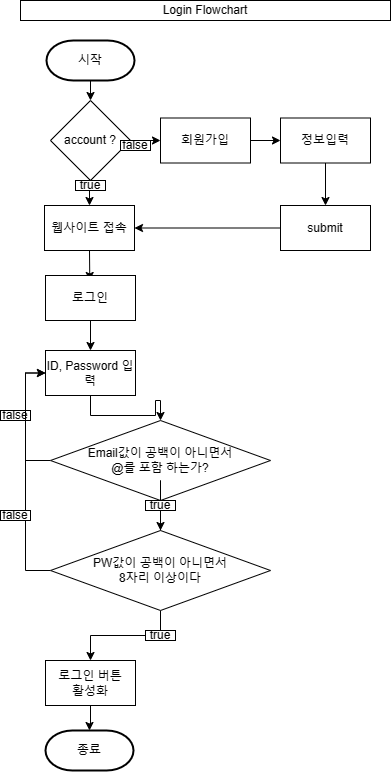

The diagram above was exported from draw.io. Its source (the exported page's mxGraphModel, read from the mxfile embedded in the PNG):
<mxGraphModel dx="1566" dy="1111" grid="1" gridSize="10" guides="1" tooltips="1" connect="1" arrows="1" fold="1" page="1" pageScale="1" pageWidth="827" pageHeight="1169" math="0" shadow="0">
  <root>
    <mxCell id="0" />
    <mxCell id="1" parent="0" />
    <mxCell id="xRdEzU6NLbTjCpdhvd4n-1" style="edgeStyle=orthogonalEdgeStyle;rounded=0;orthogonalLoop=1;jettySize=auto;html=1;exitX=0.5;exitY=1;exitDx=0;exitDy=0;exitPerimeter=0;entryX=0.5;entryY=0;entryDx=0;entryDy=0;" edge="1" parent="1" source="xRdEzU6NLbTjCpdhvd4n-2" target="xRdEzU6NLbTjCpdhvd4n-20">
      <mxGeometry relative="1" as="geometry" />
    </mxCell>
    <mxCell id="xRdEzU6NLbTjCpdhvd4n-2" value="시작" style="strokeWidth=2;html=1;shape=mxgraph.flowchart.terminator;whiteSpace=wrap;" vertex="1" parent="1">
      <mxGeometry x="-534" y="210" width="88" height="40" as="geometry" />
    </mxCell>
    <mxCell id="xRdEzU6NLbTjCpdhvd4n-3" style="edgeStyle=orthogonalEdgeStyle;rounded=0;orthogonalLoop=1;jettySize=auto;html=1;exitX=0.5;exitY=1;exitDx=0;exitDy=0;entryX=0.492;entryY=0.111;entryDx=0;entryDy=0;entryPerimeter=0;" edge="1" parent="1" source="xRdEzU6NLbTjCpdhvd4n-4" target="xRdEzU6NLbTjCpdhvd4n-12">
      <mxGeometry relative="1" as="geometry" />
    </mxCell>
    <mxCell id="xRdEzU6NLbTjCpdhvd4n-4" value="웹사이트 접속" style="rounded=0;whiteSpace=wrap;html=1;" vertex="1" parent="1">
      <mxGeometry x="-536" y="375" width="90" height="45" as="geometry" />
    </mxCell>
    <mxCell id="xRdEzU6NLbTjCpdhvd4n-5" style="edgeStyle=orthogonalEdgeStyle;rounded=0;orthogonalLoop=1;jettySize=auto;html=1;exitX=1;exitY=0.5;exitDx=0;exitDy=0;entryX=0;entryY=0.5;entryDx=0;entryDy=0;" edge="1" parent="1" source="xRdEzU6NLbTjCpdhvd4n-6" target="xRdEzU6NLbTjCpdhvd4n-8">
      <mxGeometry relative="1" as="geometry" />
    </mxCell>
    <mxCell id="xRdEzU6NLbTjCpdhvd4n-6" value="회원가입" style="rounded=0;whiteSpace=wrap;html=1;" vertex="1" parent="1">
      <mxGeometry x="-420" y="287.5" width="90" height="45" as="geometry" />
    </mxCell>
    <mxCell id="xRdEzU6NLbTjCpdhvd4n-7" style="edgeStyle=orthogonalEdgeStyle;rounded=0;orthogonalLoop=1;jettySize=auto;html=1;exitX=0.5;exitY=1;exitDx=0;exitDy=0;entryX=0.5;entryY=0;entryDx=0;entryDy=0;" edge="1" parent="1" source="xRdEzU6NLbTjCpdhvd4n-8" target="xRdEzU6NLbTjCpdhvd4n-10">
      <mxGeometry relative="1" as="geometry" />
    </mxCell>
    <mxCell id="xRdEzU6NLbTjCpdhvd4n-8" value="정보입력" style="rounded=0;whiteSpace=wrap;html=1;" vertex="1" parent="1">
      <mxGeometry x="-300" y="287.5" width="90" height="45" as="geometry" />
    </mxCell>
    <mxCell id="xRdEzU6NLbTjCpdhvd4n-9" style="edgeStyle=orthogonalEdgeStyle;rounded=0;orthogonalLoop=1;jettySize=auto;html=1;exitX=0;exitY=0.5;exitDx=0;exitDy=0;entryX=1;entryY=0.5;entryDx=0;entryDy=0;" edge="1" parent="1" source="xRdEzU6NLbTjCpdhvd4n-10" target="xRdEzU6NLbTjCpdhvd4n-4">
      <mxGeometry relative="1" as="geometry" />
    </mxCell>
    <mxCell id="xRdEzU6NLbTjCpdhvd4n-10" value="submit" style="rounded=0;whiteSpace=wrap;html=1;" vertex="1" parent="1">
      <mxGeometry x="-300" y="375" width="90" height="45" as="geometry" />
    </mxCell>
    <mxCell id="xRdEzU6NLbTjCpdhvd4n-11" style="edgeStyle=orthogonalEdgeStyle;rounded=0;orthogonalLoop=1;jettySize=auto;html=1;exitX=0.5;exitY=1;exitDx=0;exitDy=0;" edge="1" parent="1" source="xRdEzU6NLbTjCpdhvd4n-12" target="xRdEzU6NLbTjCpdhvd4n-14">
      <mxGeometry relative="1" as="geometry" />
    </mxCell>
    <mxCell id="xRdEzU6NLbTjCpdhvd4n-12" value="로그인" style="rounded=0;whiteSpace=wrap;html=1;" vertex="1" parent="1">
      <mxGeometry x="-535" y="445" width="90" height="45" as="geometry" />
    </mxCell>
    <mxCell id="xRdEzU6NLbTjCpdhvd4n-13" style="edgeStyle=orthogonalEdgeStyle;rounded=0;orthogonalLoop=1;jettySize=auto;html=1;exitX=0.5;exitY=1;exitDx=0;exitDy=0;entryX=0.5;entryY=0;entryDx=0;entryDy=0;" edge="1" parent="1" source="xRdEzU6NLbTjCpdhvd4n-14" target="xRdEzU6NLbTjCpdhvd4n-17">
      <mxGeometry relative="1" as="geometry" />
    </mxCell>
    <mxCell id="xRdEzU6NLbTjCpdhvd4n-14" value="ID, Password 입력" style="rounded=0;whiteSpace=wrap;html=1;" vertex="1" parent="1">
      <mxGeometry x="-535" y="520" width="90" height="45" as="geometry" />
    </mxCell>
    <mxCell id="xRdEzU6NLbTjCpdhvd4n-15" style="edgeStyle=orthogonalEdgeStyle;rounded=0;orthogonalLoop=1;jettySize=auto;html=1;exitX=0;exitY=0.5;exitDx=0;exitDy=0;entryX=0;entryY=0.5;entryDx=0;entryDy=0;" edge="1" parent="1" source="xRdEzU6NLbTjCpdhvd4n-17" target="xRdEzU6NLbTjCpdhvd4n-14">
      <mxGeometry relative="1" as="geometry" />
    </mxCell>
    <mxCell id="xRdEzU6NLbTjCpdhvd4n-16" style="edgeStyle=orthogonalEdgeStyle;rounded=0;orthogonalLoop=1;jettySize=auto;html=1;exitX=0.5;exitY=1;exitDx=0;exitDy=0;startArrow=none;" edge="1" parent="1" source="xRdEzU6NLbTjCpdhvd4n-33" target="xRdEzU6NLbTjCpdhvd4n-31">
      <mxGeometry relative="1" as="geometry" />
    </mxCell>
    <mxCell id="xRdEzU6NLbTjCpdhvd4n-17" value="Email값이 공백이 아니면서&lt;br&gt;@를 포함 하는가?" style="rhombus;whiteSpace=wrap;html=1;" vertex="1" parent="1">
      <mxGeometry x="-530" y="590" width="220" height="80" as="geometry" />
    </mxCell>
    <mxCell id="xRdEzU6NLbTjCpdhvd4n-18" style="edgeStyle=orthogonalEdgeStyle;rounded=0;orthogonalLoop=1;jettySize=auto;html=1;exitX=1;exitY=0.5;exitDx=0;exitDy=0;entryX=0;entryY=0.5;entryDx=0;entryDy=0;" edge="1" parent="1" source="xRdEzU6NLbTjCpdhvd4n-20" target="xRdEzU6NLbTjCpdhvd4n-6">
      <mxGeometry relative="1" as="geometry" />
    </mxCell>
    <mxCell id="xRdEzU6NLbTjCpdhvd4n-19" style="edgeStyle=orthogonalEdgeStyle;rounded=0;orthogonalLoop=1;jettySize=auto;html=1;exitX=0.5;exitY=1;exitDx=0;exitDy=0;entryX=0.5;entryY=0;entryDx=0;entryDy=0;startArrow=none;" edge="1" parent="1" source="xRdEzU6NLbTjCpdhvd4n-25" target="xRdEzU6NLbTjCpdhvd4n-4">
      <mxGeometry relative="1" as="geometry" />
    </mxCell>
    <mxCell id="xRdEzU6NLbTjCpdhvd4n-20" value="account ?" style="rhombus;whiteSpace=wrap;html=1;" vertex="1" parent="1">
      <mxGeometry x="-530" y="270" width="80" height="80" as="geometry" />
    </mxCell>
    <mxCell id="xRdEzU6NLbTjCpdhvd4n-21" style="edgeStyle=orthogonalEdgeStyle;rounded=0;orthogonalLoop=1;jettySize=auto;html=1;exitX=0.5;exitY=1;exitDx=0;exitDy=0;" edge="1" parent="1" source="xRdEzU6NLbTjCpdhvd4n-22" target="xRdEzU6NLbTjCpdhvd4n-23">
      <mxGeometry relative="1" as="geometry" />
    </mxCell>
    <mxCell id="xRdEzU6NLbTjCpdhvd4n-22" value="로그인 버튼&lt;br&gt;활성화" style="rounded=0;whiteSpace=wrap;html=1;" vertex="1" parent="1">
      <mxGeometry x="-535" y="830" width="90" height="45" as="geometry" />
    </mxCell>
    <mxCell id="xRdEzU6NLbTjCpdhvd4n-23" value="종료" style="strokeWidth=2;html=1;shape=mxgraph.flowchart.terminator;whiteSpace=wrap;" vertex="1" parent="1">
      <mxGeometry x="-535" y="900" width="88" height="40" as="geometry" />
    </mxCell>
    <mxCell id="xRdEzU6NLbTjCpdhvd4n-24" value="" style="edgeStyle=orthogonalEdgeStyle;rounded=0;orthogonalLoop=1;jettySize=auto;html=1;exitX=0.5;exitY=1;exitDx=0;exitDy=0;entryX=0.5;entryY=0;entryDx=0;entryDy=0;endArrow=none;" edge="1" parent="1" source="xRdEzU6NLbTjCpdhvd4n-20" target="xRdEzU6NLbTjCpdhvd4n-25">
      <mxGeometry relative="1" as="geometry">
        <mxPoint x="-490" y="350" as="sourcePoint" />
        <mxPoint x="-491" y="375" as="targetPoint" />
      </mxGeometry>
    </mxCell>
    <mxCell id="xRdEzU6NLbTjCpdhvd4n-25" value="true" style="whiteSpace=wrap;html=1;" vertex="1" parent="1">
      <mxGeometry x="-505" y="350" width="30" height="10" as="geometry" />
    </mxCell>
    <mxCell id="xRdEzU6NLbTjCpdhvd4n-26" value="false" style="whiteSpace=wrap;html=1;" vertex="1" parent="1">
      <mxGeometry x="-580" y="580" width="30" height="10" as="geometry" />
    </mxCell>
    <mxCell id="xRdEzU6NLbTjCpdhvd4n-27" value="false" style="whiteSpace=wrap;html=1;" vertex="1" parent="1">
      <mxGeometry x="-460" y="310" width="30" height="10" as="geometry" />
    </mxCell>
    <mxCell id="xRdEzU6NLbTjCpdhvd4n-28" value="Login Flowchart" style="rounded=0;whiteSpace=wrap;html=1;" vertex="1" parent="1">
      <mxGeometry x="-560" y="170" width="370" height="20" as="geometry" />
    </mxCell>
    <mxCell id="xRdEzU6NLbTjCpdhvd4n-29" style="edgeStyle=orthogonalEdgeStyle;rounded=0;orthogonalLoop=1;jettySize=auto;html=1;exitX=0.5;exitY=1;exitDx=0;exitDy=0;entryX=0.5;entryY=0;entryDx=0;entryDy=0;" edge="1" parent="1" source="xRdEzU6NLbTjCpdhvd4n-31" target="xRdEzU6NLbTjCpdhvd4n-22">
      <mxGeometry relative="1" as="geometry" />
    </mxCell>
    <mxCell id="xRdEzU6NLbTjCpdhvd4n-30" style="edgeStyle=orthogonalEdgeStyle;rounded=0;orthogonalLoop=1;jettySize=auto;html=1;exitX=0;exitY=0.5;exitDx=0;exitDy=0;entryX=0;entryY=0.5;entryDx=0;entryDy=0;" edge="1" parent="1" source="xRdEzU6NLbTjCpdhvd4n-31" target="xRdEzU6NLbTjCpdhvd4n-14">
      <mxGeometry relative="1" as="geometry" />
    </mxCell>
    <mxCell id="xRdEzU6NLbTjCpdhvd4n-31" value="PW값이 공백이 아니면서&lt;br&gt;8자리 이상이다" style="rhombus;whiteSpace=wrap;html=1;" vertex="1" parent="1">
      <mxGeometry x="-530" y="700" width="220" height="80" as="geometry" />
    </mxCell>
    <mxCell id="xRdEzU6NLbTjCpdhvd4n-32" value="" style="edgeStyle=orthogonalEdgeStyle;rounded=0;orthogonalLoop=1;jettySize=auto;html=1;exitX=0.5;exitY=1;exitDx=0;exitDy=0;endArrow=none;" edge="1" parent="1" source="xRdEzU6NLbTjCpdhvd4n-17" target="xRdEzU6NLbTjCpdhvd4n-33">
      <mxGeometry relative="1" as="geometry">
        <mxPoint x="-420" y="670" as="sourcePoint" />
        <mxPoint x="-420" y="700" as="targetPoint" />
      </mxGeometry>
    </mxCell>
    <mxCell id="xRdEzU6NLbTjCpdhvd4n-33" value="true" style="whiteSpace=wrap;html=1;" vertex="1" parent="1">
      <mxGeometry x="-435" y="670" width="30" height="10" as="geometry" />
    </mxCell>
    <mxCell id="xRdEzU6NLbTjCpdhvd4n-34" value="true" style="whiteSpace=wrap;html=1;" vertex="1" parent="1">
      <mxGeometry x="-435" y="800" width="30" height="10" as="geometry" />
    </mxCell>
    <mxCell id="xRdEzU6NLbTjCpdhvd4n-35" value="false" style="whiteSpace=wrap;html=1;" vertex="1" parent="1">
      <mxGeometry x="-580" y="680" width="30" height="10" as="geometry" />
    </mxCell>
  </root>
</mxGraphModel>